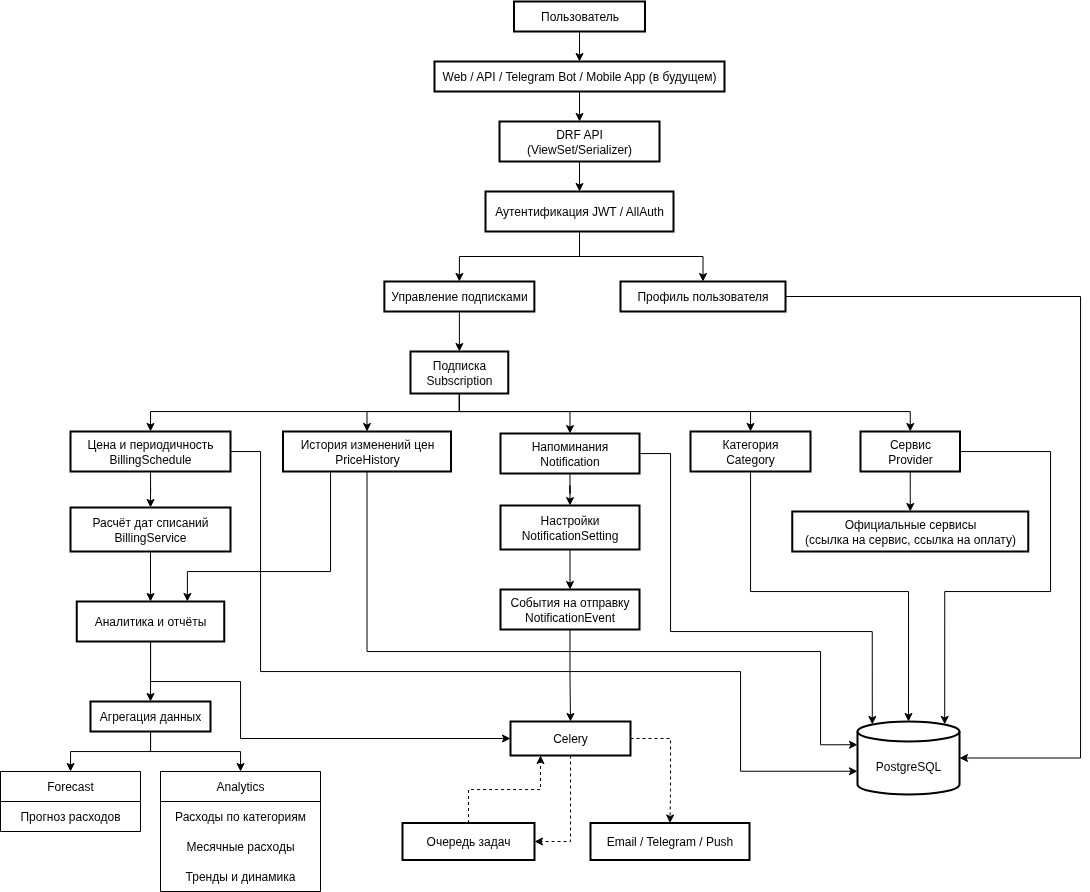

The diagram above was exported from draw.io. Its source (the exported page's mxGraphModel, read from the mxfile embedded in the PNG):
<mxGraphModel dx="1853" dy="1361" grid="1" gridSize="10" guides="1" tooltips="1" connect="1" arrows="1" fold="1" page="1" pageScale="1" pageWidth="827" pageHeight="1169" math="0" shadow="0">
  <root>
    <mxCell id="0" />
    <mxCell id="1" parent="0" />
    <mxCell id="WvGiMMyb2SOq8Lohf8Ym-3" style="edgeStyle=orthogonalEdgeStyle;rounded=0;orthogonalLoop=1;jettySize=auto;html=1;entryX=0.5;entryY=0;entryDx=0;entryDy=0;" parent="1" source="o4yLBiSORj4yDQ0P5eMw-1" target="o4yLBiSORj4yDQ0P5eMw-2" edge="1">
      <mxGeometry relative="1" as="geometry" />
    </mxCell>
    <mxCell id="o4yLBiSORj4yDQ0P5eMw-1" value="Пользователь" style="whiteSpace=wrap;strokeWidth=2;" parent="1" vertex="1">
      <mxGeometry x="533.5" y="10" width="131" height="30" as="geometry" />
    </mxCell>
    <mxCell id="9r1VVk2-V3elO-aCFCIx-15" style="edgeStyle=orthogonalEdgeStyle;rounded=0;orthogonalLoop=1;jettySize=auto;html=1;entryX=0.5;entryY=0;entryDx=0;entryDy=0;" edge="1" parent="1" source="o4yLBiSORj4yDQ0P5eMw-2" target="9r1VVk2-V3elO-aCFCIx-14">
      <mxGeometry relative="1" as="geometry" />
    </mxCell>
    <mxCell id="o4yLBiSORj4yDQ0P5eMw-2" value="Web / API / Telegram Bot / Mobile App (в будущем)" style="whiteSpace=wrap;strokeWidth=2;" parent="1" vertex="1">
      <mxGeometry x="454" y="70" width="290" height="30" as="geometry" />
    </mxCell>
    <mxCell id="WvGiMMyb2SOq8Lohf8Ym-6" style="edgeStyle=orthogonalEdgeStyle;rounded=0;orthogonalLoop=1;jettySize=auto;html=1;entryX=0.5;entryY=0;entryDx=0;entryDy=0;" parent="1" source="o4yLBiSORj4yDQ0P5eMw-3" target="o4yLBiSORj4yDQ0P5eMw-6" edge="1">
      <mxGeometry relative="1" as="geometry" />
    </mxCell>
    <mxCell id="9r1VVk2-V3elO-aCFCIx-19" style="edgeStyle=orthogonalEdgeStyle;rounded=0;orthogonalLoop=1;jettySize=auto;html=1;entryX=0.5;entryY=0;entryDx=0;entryDy=0;" edge="1" parent="1" source="o4yLBiSORj4yDQ0P5eMw-3" target="9r1VVk2-V3elO-aCFCIx-17">
      <mxGeometry relative="1" as="geometry" />
    </mxCell>
    <mxCell id="o4yLBiSORj4yDQ0P5eMw-3" value="Аутентификация JWT / AllAuth" style="whiteSpace=wrap;strokeWidth=2;" parent="1" vertex="1">
      <mxGeometry x="505" y="200" width="188" height="40" as="geometry" />
    </mxCell>
    <mxCell id="9r1VVk2-V3elO-aCFCIx-38" style="edgeStyle=orthogonalEdgeStyle;rounded=0;orthogonalLoop=1;jettySize=auto;html=1;entryX=0.5;entryY=0;entryDx=0;entryDy=0;" edge="1" parent="1" source="o4yLBiSORj4yDQ0P5eMw-5" target="o4yLBiSORj4yDQ0P5eMw-14">
      <mxGeometry relative="1" as="geometry" />
    </mxCell>
    <mxCell id="9r1VVk2-V3elO-aCFCIx-41" style="edgeStyle=orthogonalEdgeStyle;rounded=0;orthogonalLoop=1;jettySize=auto;html=1;entryX=0;entryY=0.5;entryDx=0;entryDy=0;" edge="1" parent="1" source="o4yLBiSORj4yDQ0P5eMw-5" target="o4yLBiSORj4yDQ0P5eMw-19">
      <mxGeometry relative="1" as="geometry">
        <Array as="points">
          <mxPoint x="170" y="690" />
          <mxPoint x="260" y="690" />
          <mxPoint x="260" y="747" />
        </Array>
      </mxGeometry>
    </mxCell>
    <mxCell id="o4yLBiSORj4yDQ0P5eMw-5" value="Аналитика и отчёты" style="whiteSpace=wrap;strokeWidth=2;" parent="1" vertex="1">
      <mxGeometry x="96.25" y="610" width="147.5" height="40" as="geometry" />
    </mxCell>
    <mxCell id="o4yLBiSORj4yDQ0P5eMw-6" value="Профиль пользователя" style="whiteSpace=wrap;strokeWidth=2;" parent="1" vertex="1">
      <mxGeometry x="640" y="290" width="165" height="30" as="geometry" />
    </mxCell>
    <mxCell id="9r1VVk2-V3elO-aCFCIx-49" style="edgeStyle=orthogonalEdgeStyle;rounded=0;orthogonalLoop=1;jettySize=auto;html=1;entryX=0.5;entryY=0;entryDx=0;entryDy=0;" edge="1" parent="1" source="o4yLBiSORj4yDQ0P5eMw-7" target="o4yLBiSORj4yDQ0P5eMw-8">
      <mxGeometry relative="1" as="geometry">
        <Array as="points">
          <mxPoint x="478" y="420" />
          <mxPoint x="170" y="420" />
        </Array>
      </mxGeometry>
    </mxCell>
    <mxCell id="9r1VVk2-V3elO-aCFCIx-50" style="edgeStyle=orthogonalEdgeStyle;rounded=0;orthogonalLoop=1;jettySize=auto;html=1;entryX=0.5;entryY=0;entryDx=0;entryDy=0;" edge="1" parent="1" source="o4yLBiSORj4yDQ0P5eMw-7" target="o4yLBiSORj4yDQ0P5eMw-10">
      <mxGeometry relative="1" as="geometry">
        <Array as="points">
          <mxPoint x="478" y="420" />
          <mxPoint x="387" y="420" />
        </Array>
      </mxGeometry>
    </mxCell>
    <mxCell id="9r1VVk2-V3elO-aCFCIx-51" style="edgeStyle=orthogonalEdgeStyle;rounded=0;orthogonalLoop=1;jettySize=auto;html=1;entryX=0.5;entryY=0;entryDx=0;entryDy=0;" edge="1" parent="1" source="o4yLBiSORj4yDQ0P5eMw-7" target="o4yLBiSORj4yDQ0P5eMw-18">
      <mxGeometry relative="1" as="geometry">
        <Array as="points">
          <mxPoint x="478" y="420" />
          <mxPoint x="590" y="420" />
        </Array>
      </mxGeometry>
    </mxCell>
    <mxCell id="9r1VVk2-V3elO-aCFCIx-52" style="edgeStyle=orthogonalEdgeStyle;rounded=0;orthogonalLoop=1;jettySize=auto;html=1;entryX=0.5;entryY=0;entryDx=0;entryDy=0;" edge="1" parent="1" source="o4yLBiSORj4yDQ0P5eMw-7" target="o4yLBiSORj4yDQ0P5eMw-9">
      <mxGeometry relative="1" as="geometry">
        <Array as="points">
          <mxPoint x="478" y="420" />
          <mxPoint x="770" y="420" />
        </Array>
      </mxGeometry>
    </mxCell>
    <mxCell id="9r1VVk2-V3elO-aCFCIx-53" style="edgeStyle=orthogonalEdgeStyle;rounded=0;orthogonalLoop=1;jettySize=auto;html=1;entryX=0.5;entryY=0;entryDx=0;entryDy=0;" edge="1" parent="1" source="o4yLBiSORj4yDQ0P5eMw-7" target="o4yLBiSORj4yDQ0P5eMw-11">
      <mxGeometry relative="1" as="geometry">
        <Array as="points">
          <mxPoint x="478" y="420" />
          <mxPoint x="930" y="420" />
        </Array>
      </mxGeometry>
    </mxCell>
    <mxCell id="o4yLBiSORj4yDQ0P5eMw-7" value="Подписка&#10;Subscription" style="whiteSpace=wrap;strokeWidth=2;" parent="1" vertex="1">
      <mxGeometry x="430" y="360" width="97.75" height="42" as="geometry" />
    </mxCell>
    <mxCell id="WvGiMMyb2SOq8Lohf8Ym-12" style="edgeStyle=orthogonalEdgeStyle;rounded=0;orthogonalLoop=1;jettySize=auto;html=1;entryX=0.5;entryY=0;entryDx=0;entryDy=0;" parent="1" source="o4yLBiSORj4yDQ0P5eMw-8" target="o4yLBiSORj4yDQ0P5eMw-12" edge="1">
      <mxGeometry relative="1" as="geometry" />
    </mxCell>
    <mxCell id="o4yLBiSORj4yDQ0P5eMw-8" value="Цена и периодичность&#10;BillingSchedule" style="whiteSpace=wrap;strokeWidth=2;" parent="1" vertex="1">
      <mxGeometry x="90" y="440" width="160" height="40" as="geometry" />
    </mxCell>
    <mxCell id="o4yLBiSORj4yDQ0P5eMw-9" value="Категория&#10;Category" style="whiteSpace=wrap;strokeWidth=2;" parent="1" vertex="1">
      <mxGeometry x="710" y="440" width="120" height="40" as="geometry" />
    </mxCell>
    <mxCell id="WvGiMMyb2SOq8Lohf8Ym-15" style="edgeStyle=orthogonalEdgeStyle;rounded=0;orthogonalLoop=1;jettySize=auto;html=1;entryX=0.5;entryY=0;entryDx=0;entryDy=0;" parent="1" source="o4yLBiSORj4yDQ0P5eMw-11" target="o4yLBiSORj4yDQ0P5eMw-23" edge="1">
      <mxGeometry relative="1" as="geometry" />
    </mxCell>
    <mxCell id="o4yLBiSORj4yDQ0P5eMw-11" value="Сервис&#10;Provider" style="whiteSpace=wrap;strokeWidth=2;" parent="1" vertex="1">
      <mxGeometry x="880" y="440" width="99.5" height="40" as="geometry" />
    </mxCell>
    <mxCell id="9r1VVk2-V3elO-aCFCIx-34" style="edgeStyle=orthogonalEdgeStyle;rounded=0;orthogonalLoop=1;jettySize=auto;html=1;entryX=0.5;entryY=0;entryDx=0;entryDy=0;" edge="1" parent="1" source="o4yLBiSORj4yDQ0P5eMw-12" target="o4yLBiSORj4yDQ0P5eMw-5">
      <mxGeometry relative="1" as="geometry" />
    </mxCell>
    <mxCell id="o4yLBiSORj4yDQ0P5eMw-12" value="Расчёт дат списаний&#10;BillingService" style="whiteSpace=wrap;strokeWidth=2;" parent="1" vertex="1">
      <mxGeometry x="90" y="516" width="160" height="44" as="geometry" />
    </mxCell>
    <mxCell id="9r1VVk2-V3elO-aCFCIx-36" style="edgeStyle=orthogonalEdgeStyle;rounded=0;orthogonalLoop=1;jettySize=auto;html=1;" edge="1" parent="1" source="o4yLBiSORj4yDQ0P5eMw-14" target="9r1VVk2-V3elO-aCFCIx-6">
      <mxGeometry relative="1" as="geometry">
        <Array as="points">
          <mxPoint x="170" y="760" />
          <mxPoint x="90" y="760" />
        </Array>
      </mxGeometry>
    </mxCell>
    <mxCell id="9r1VVk2-V3elO-aCFCIx-37" style="edgeStyle=orthogonalEdgeStyle;rounded=0;orthogonalLoop=1;jettySize=auto;html=1;" edge="1" parent="1" source="o4yLBiSORj4yDQ0P5eMw-14" target="9r1VVk2-V3elO-aCFCIx-2">
      <mxGeometry relative="1" as="geometry">
        <Array as="points">
          <mxPoint x="170" y="760" />
          <mxPoint x="260" y="760" />
        </Array>
      </mxGeometry>
    </mxCell>
    <mxCell id="o4yLBiSORj4yDQ0P5eMw-14" value="Агрегация данных" style="whiteSpace=wrap;strokeWidth=2;" parent="1" vertex="1">
      <mxGeometry x="110" y="710" width="120" height="30" as="geometry" />
    </mxCell>
    <mxCell id="9r1VVk2-V3elO-aCFCIx-27" style="edgeStyle=orthogonalEdgeStyle;rounded=0;orthogonalLoop=1;jettySize=auto;html=1;entryX=0.5;entryY=0;entryDx=0;entryDy=0;" edge="1" parent="1" source="o4yLBiSORj4yDQ0P5eMw-18" target="9r1VVk2-V3elO-aCFCIx-25">
      <mxGeometry relative="1" as="geometry" />
    </mxCell>
    <mxCell id="o4yLBiSORj4yDQ0P5eMw-18" value="Напоминания&#10;Notification" style="whiteSpace=wrap;strokeWidth=2;" parent="1" vertex="1">
      <mxGeometry x="520" y="442" width="139" height="40" as="geometry" />
    </mxCell>
    <mxCell id="9r1VVk2-V3elO-aCFCIx-21" style="edgeStyle=orthogonalEdgeStyle;rounded=0;orthogonalLoop=1;jettySize=auto;html=1;entryX=1;entryY=0.5;entryDx=0;entryDy=0;dashed=1;" edge="1" parent="1" source="o4yLBiSORj4yDQ0P5eMw-19" target="o4yLBiSORj4yDQ0P5eMw-20">
      <mxGeometry relative="1" as="geometry" />
    </mxCell>
    <mxCell id="9r1VVk2-V3elO-aCFCIx-43" style="edgeStyle=orthogonalEdgeStyle;rounded=0;orthogonalLoop=1;jettySize=auto;html=1;entryX=0.5;entryY=0;entryDx=0;entryDy=0;dashed=1;" edge="1" parent="1" source="o4yLBiSORj4yDQ0P5eMw-19" target="o4yLBiSORj4yDQ0P5eMw-21">
      <mxGeometry relative="1" as="geometry">
        <Array as="points">
          <mxPoint x="690" y="747" />
          <mxPoint x="690" y="798" />
          <mxPoint x="690" y="798" />
        </Array>
      </mxGeometry>
    </mxCell>
    <mxCell id="o4yLBiSORj4yDQ0P5eMw-19" value="Celery" style="whiteSpace=wrap;strokeWidth=2;" parent="1" vertex="1">
      <mxGeometry x="530" y="730" width="120" height="34" as="geometry" />
    </mxCell>
    <mxCell id="9r1VVk2-V3elO-aCFCIx-22" style="edgeStyle=orthogonalEdgeStyle;rounded=0;orthogonalLoop=1;jettySize=auto;html=1;entryX=0.25;entryY=1;entryDx=0;entryDy=0;dashed=1;" edge="1" parent="1" source="o4yLBiSORj4yDQ0P5eMw-20" target="o4yLBiSORj4yDQ0P5eMw-19">
      <mxGeometry relative="1" as="geometry">
        <Array as="points">
          <mxPoint x="488" y="798" />
          <mxPoint x="560" y="798" />
        </Array>
      </mxGeometry>
    </mxCell>
    <mxCell id="o4yLBiSORj4yDQ0P5eMw-20" value="Очередь задач" style="whiteSpace=wrap;strokeWidth=2;" parent="1" vertex="1">
      <mxGeometry x="422" y="831.5" width="132" height="37" as="geometry" />
    </mxCell>
    <mxCell id="o4yLBiSORj4yDQ0P5eMw-21" value="Email / Telegram / Push" style="whiteSpace=wrap;strokeWidth=2;" parent="1" vertex="1">
      <mxGeometry x="610" y="831.5" width="159" height="37" as="geometry" />
    </mxCell>
    <mxCell id="o4yLBiSORj4yDQ0P5eMw-22" value="PostgreSQL" style="shape=cylinder3;boundedLbl=1;backgroundOutline=1;size=10;strokeWidth=2;whiteSpace=wrap;" parent="1" vertex="1">
      <mxGeometry x="877" y="730" width="102" height="73" as="geometry" />
    </mxCell>
    <mxCell id="o4yLBiSORj4yDQ0P5eMw-23" value="Официальные сервисы&#10;(ссылка на сервис, ссылка на оплату)" style="whiteSpace=wrap;strokeWidth=2;" parent="1" vertex="1">
      <mxGeometry x="811.75" y="520" width="236" height="40" as="geometry" />
    </mxCell>
    <mxCell id="9r1VVk2-V3elO-aCFCIx-40" style="edgeStyle=orthogonalEdgeStyle;rounded=0;orthogonalLoop=1;jettySize=auto;html=1;entryX=0.75;entryY=0;entryDx=0;entryDy=0;" edge="1" parent="1" source="o4yLBiSORj4yDQ0P5eMw-10" target="o4yLBiSORj4yDQ0P5eMw-5">
      <mxGeometry relative="1" as="geometry">
        <Array as="points">
          <mxPoint x="350" y="580" />
          <mxPoint x="207" y="580" />
        </Array>
      </mxGeometry>
    </mxCell>
    <mxCell id="o4yLBiSORj4yDQ0P5eMw-10" value="История изменений цен&#10;PriceHistory" style="whiteSpace=wrap;strokeWidth=2;" parent="1" vertex="1">
      <mxGeometry x="302.5" y="440" width="168" height="40" as="geometry" />
    </mxCell>
    <mxCell id="9r1VVk2-V3elO-aCFCIx-2" value="Analytics" style="swimlane;fontStyle=0;childLayout=stackLayout;horizontal=1;startSize=30;horizontalStack=0;resizeParent=1;resizeParentMax=0;resizeLast=0;collapsible=1;marginBottom=0;whiteSpace=wrap;html=1;" vertex="1" parent="1">
      <mxGeometry x="180" y="780" width="160" height="120" as="geometry" />
    </mxCell>
    <mxCell id="9r1VVk2-V3elO-aCFCIx-3" value="&lt;span style=&quot;&quot;&gt;Расходы по категориям&lt;/span&gt;" style="text;strokeColor=none;fillColor=none;align=center;verticalAlign=middle;spacingLeft=4;spacingRight=4;overflow=hidden;points=[[0,0.5],[1,0.5]];portConstraint=eastwest;rotatable=0;whiteSpace=wrap;html=1;" vertex="1" parent="9r1VVk2-V3elO-aCFCIx-2">
      <mxGeometry y="30" width="160" height="30" as="geometry" />
    </mxCell>
    <mxCell id="9r1VVk2-V3elO-aCFCIx-4" value="&lt;span style=&quot;&quot;&gt;Месячные расходы&lt;/span&gt;" style="text;strokeColor=none;fillColor=none;align=center;verticalAlign=middle;spacingLeft=4;spacingRight=4;overflow=hidden;points=[[0,0.5],[1,0.5]];portConstraint=eastwest;rotatable=0;whiteSpace=wrap;html=1;" vertex="1" parent="9r1VVk2-V3elO-aCFCIx-2">
      <mxGeometry y="60" width="160" height="30" as="geometry" />
    </mxCell>
    <mxCell id="9r1VVk2-V3elO-aCFCIx-5" value="&lt;span style=&quot;&quot;&gt;Тренды и динамика&lt;/span&gt;" style="text;strokeColor=none;fillColor=none;align=center;verticalAlign=middle;spacingLeft=4;spacingRight=4;overflow=hidden;points=[[0,0.5],[1,0.5]];portConstraint=eastwest;rotatable=0;whiteSpace=wrap;html=1;" vertex="1" parent="9r1VVk2-V3elO-aCFCIx-2">
      <mxGeometry y="90" width="160" height="30" as="geometry" />
    </mxCell>
    <mxCell id="9r1VVk2-V3elO-aCFCIx-6" value="Forecast" style="swimlane;fontStyle=0;childLayout=stackLayout;horizontal=1;startSize=30;horizontalStack=0;resizeParent=1;resizeParentMax=0;resizeLast=0;collapsible=1;marginBottom=0;whiteSpace=wrap;html=1;" vertex="1" parent="1">
      <mxGeometry x="20" y="780" width="140" height="60" as="geometry" />
    </mxCell>
    <mxCell id="9r1VVk2-V3elO-aCFCIx-7" value="&lt;span style=&quot;&quot;&gt;Прогноз расходов&lt;/span&gt;" style="text;strokeColor=none;fillColor=none;align=center;verticalAlign=middle;spacingLeft=4;spacingRight=4;overflow=hidden;points=[[0,0.5],[1,0.5]];portConstraint=eastwest;rotatable=0;whiteSpace=wrap;html=1;" vertex="1" parent="9r1VVk2-V3elO-aCFCIx-6">
      <mxGeometry y="30" width="140" height="30" as="geometry" />
    </mxCell>
    <mxCell id="9r1VVk2-V3elO-aCFCIx-16" style="edgeStyle=orthogonalEdgeStyle;rounded=0;orthogonalLoop=1;jettySize=auto;html=1;entryX=0.5;entryY=0;entryDx=0;entryDy=0;" edge="1" parent="1" source="9r1VVk2-V3elO-aCFCIx-14" target="o4yLBiSORj4yDQ0P5eMw-3">
      <mxGeometry relative="1" as="geometry" />
    </mxCell>
    <mxCell id="9r1VVk2-V3elO-aCFCIx-14" value="DRF API&#10;(ViewSet/Serializer)" style="whiteSpace=wrap;strokeWidth=2;" vertex="1" parent="1">
      <mxGeometry x="519" y="130" width="160" height="40" as="geometry" />
    </mxCell>
    <mxCell id="9r1VVk2-V3elO-aCFCIx-55" style="edgeStyle=orthogonalEdgeStyle;rounded=0;orthogonalLoop=1;jettySize=auto;html=1;entryX=0.5;entryY=0;entryDx=0;entryDy=0;" edge="1" parent="1" source="9r1VVk2-V3elO-aCFCIx-17" target="o4yLBiSORj4yDQ0P5eMw-7">
      <mxGeometry relative="1" as="geometry" />
    </mxCell>
    <mxCell id="9r1VVk2-V3elO-aCFCIx-17" value="Управление подписками" style="whiteSpace=wrap;strokeWidth=2;" vertex="1" parent="1">
      <mxGeometry x="403.87" y="290" width="150" height="30" as="geometry" />
    </mxCell>
    <mxCell id="9r1VVk2-V3elO-aCFCIx-28" style="edgeStyle=orthogonalEdgeStyle;rounded=0;orthogonalLoop=1;jettySize=auto;html=1;entryX=0.5;entryY=0;entryDx=0;entryDy=0;" edge="1" parent="1" source="9r1VVk2-V3elO-aCFCIx-25" target="9r1VVk2-V3elO-aCFCIx-26">
      <mxGeometry relative="1" as="geometry" />
    </mxCell>
    <mxCell id="9r1VVk2-V3elO-aCFCIx-25" value="Настройки&#10;NotificationSetting" style="whiteSpace=wrap;strokeWidth=2;" vertex="1" parent="1">
      <mxGeometry x="520" y="514" width="139" height="44" as="geometry" />
    </mxCell>
    <mxCell id="9r1VVk2-V3elO-aCFCIx-42" style="edgeStyle=orthogonalEdgeStyle;rounded=0;orthogonalLoop=1;jettySize=auto;html=1;entryX=0.5;entryY=0;entryDx=0;entryDy=0;" edge="1" parent="1" source="9r1VVk2-V3elO-aCFCIx-26" target="o4yLBiSORj4yDQ0P5eMw-19">
      <mxGeometry relative="1" as="geometry" />
    </mxCell>
    <mxCell id="9r1VVk2-V3elO-aCFCIx-26" value="События на отправку&#10;NotificationEvent" style="whiteSpace=wrap;strokeWidth=2;" vertex="1" parent="1">
      <mxGeometry x="520" y="598" width="139" height="40" as="geometry" />
    </mxCell>
    <mxCell id="9r1VVk2-V3elO-aCFCIx-44" style="edgeStyle=orthogonalEdgeStyle;rounded=0;orthogonalLoop=1;jettySize=auto;html=1;entryX=0.855;entryY=0;entryDx=0;entryDy=2.9;entryPerimeter=0;" edge="1" parent="1" source="o4yLBiSORj4yDQ0P5eMw-11" target="o4yLBiSORj4yDQ0P5eMw-22">
      <mxGeometry relative="1" as="geometry">
        <Array as="points">
          <mxPoint x="1070" y="460" />
          <mxPoint x="1070" y="600" />
          <mxPoint x="964" y="600" />
        </Array>
      </mxGeometry>
    </mxCell>
    <mxCell id="9r1VVk2-V3elO-aCFCIx-45" style="edgeStyle=orthogonalEdgeStyle;rounded=0;orthogonalLoop=1;jettySize=auto;html=1;entryX=0.5;entryY=0;entryDx=0;entryDy=0;entryPerimeter=0;" edge="1" parent="1" source="o4yLBiSORj4yDQ0P5eMw-9" target="o4yLBiSORj4yDQ0P5eMw-22">
      <mxGeometry relative="1" as="geometry">
        <Array as="points">
          <mxPoint x="770" y="600" />
          <mxPoint x="928" y="600" />
        </Array>
      </mxGeometry>
    </mxCell>
    <mxCell id="9r1VVk2-V3elO-aCFCIx-46" style="edgeStyle=orthogonalEdgeStyle;rounded=0;orthogonalLoop=1;jettySize=auto;html=1;entryX=0.145;entryY=0;entryDx=0;entryDy=2.9;entryPerimeter=0;" edge="1" parent="1" source="o4yLBiSORj4yDQ0P5eMw-18" target="o4yLBiSORj4yDQ0P5eMw-22">
      <mxGeometry relative="1" as="geometry">
        <Array as="points">
          <mxPoint x="690" y="462" />
          <mxPoint x="690" y="640" />
          <mxPoint x="892" y="640" />
        </Array>
      </mxGeometry>
    </mxCell>
    <mxCell id="9r1VVk2-V3elO-aCFCIx-47" style="edgeStyle=orthogonalEdgeStyle;rounded=0;orthogonalLoop=1;jettySize=auto;html=1;entryX=0;entryY=0;entryDx=0;entryDy=23.25;entryPerimeter=0;" edge="1" parent="1" source="o4yLBiSORj4yDQ0P5eMw-10" target="o4yLBiSORj4yDQ0P5eMw-22">
      <mxGeometry relative="1" as="geometry">
        <Array as="points">
          <mxPoint x="387" y="660" />
          <mxPoint x="840" y="660" />
          <mxPoint x="840" y="753" />
        </Array>
      </mxGeometry>
    </mxCell>
    <mxCell id="9r1VVk2-V3elO-aCFCIx-48" style="edgeStyle=orthogonalEdgeStyle;rounded=0;orthogonalLoop=1;jettySize=auto;html=1;entryX=0;entryY=0;entryDx=0;entryDy=49.75;entryPerimeter=0;" edge="1" parent="1" source="o4yLBiSORj4yDQ0P5eMw-8" target="o4yLBiSORj4yDQ0P5eMw-22">
      <mxGeometry relative="1" as="geometry">
        <Array as="points">
          <mxPoint x="280" y="460" />
          <mxPoint x="280" y="680" />
          <mxPoint x="760" y="680" />
          <mxPoint x="760" y="780" />
        </Array>
      </mxGeometry>
    </mxCell>
    <mxCell id="9r1VVk2-V3elO-aCFCIx-54" style="edgeStyle=orthogonalEdgeStyle;rounded=0;orthogonalLoop=1;jettySize=auto;html=1;entryX=1;entryY=0.5;entryDx=0;entryDy=0;entryPerimeter=0;" edge="1" parent="1" source="o4yLBiSORj4yDQ0P5eMw-6" target="o4yLBiSORj4yDQ0P5eMw-22">
      <mxGeometry relative="1" as="geometry">
        <Array as="points">
          <mxPoint x="1100" y="305" />
          <mxPoint x="1100" y="766" />
        </Array>
      </mxGeometry>
    </mxCell>
  </root>
</mxGraphModel>